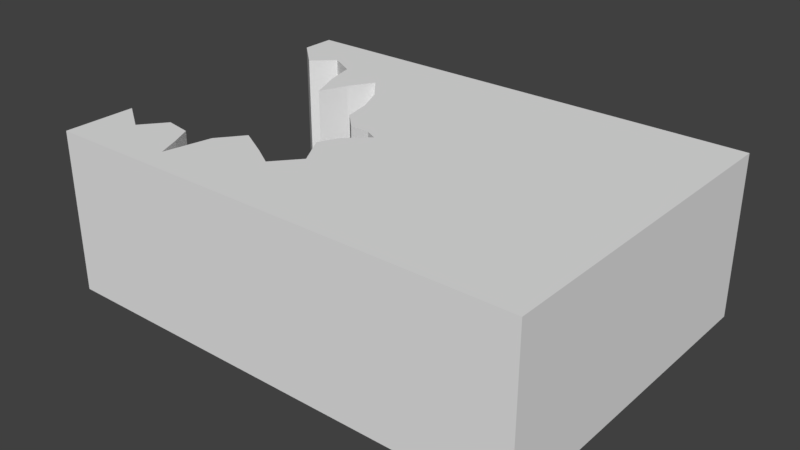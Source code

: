 # Source: Halfbreak.blend  (saved by Blender 2.78.0; exported with 4.5.12 LTS)
import bpy
from mathutils import Matrix  # noqa: F401  (used for matrix-valued properties, if any)

bpy.ops.wm.read_factory_settings(use_empty=True)
scene = bpy.context.scene
scene.name = 'Scene'

# ---- collections
col_collection_1 = bpy.data.collections.new('Collection 1'); scene.collection.children.link(col_collection_1)

# ---- materials (node trees are filled in below, after node groups)
mat_asphalt = bpy.data.materials.new('Asphalt')
mat_asphalt.alpha_threshold = 0.0
mat_asphalt.use_transparent_shadow = False
mat_asphalt.roughness = 0.5
mat_dirt = bpy.data.materials.new('Dirt')
mat_dirt.alpha_threshold = 0.0
mat_dirt.use_transparent_shadow = False
mat_dirt.roughness = 0.5

# ---- material node trees

# ---- world
world_world = bpy.data.worlds.new('World'); scene.world = world_world
world_world.color = (0.05088, 0.05088, 0.05088)
world_world.use_sun_shadow = False
world_world.sun_shadow_jitter_overblur = 0.0
world_world.cycles.sampling_method = 'MANUAL'

# ---- meshes
me_plane_002 = bpy.data.meshes.new('Plane.002')
me_plane_002.from_pydata([(-15.0, -10.0, 10.5), (15.0, -10.0, 10.5), (-15.0, -10.0, -10.5), (15.0, -10.0, -10.5), (-15.0, 3.801e-05, 10.5), (15.0, 3.801e-05, 10.5), (-15.0, -3.801e-05, -10.5), (15.0, -3.801e-05, -10.5), (-15.0, -2.0, 10.5), (-15.0, -2.0, -10.5), (15.0, -2.0, -10.5), (15.0, -2.0, 10.5), (-15.0, -3.024e-05, -8.355), (-15.0, 2.186e-05, 6.038), (-12.79, 2.657e-05, 7.525), (-11.59, 2.084e-05, 6.038), (-9.955, 2.084e-05, 6.326), (-9.331, 2.657e-05, 7.573), (-8.708, 3.229e-05, 9.013), (-8.084, 2.084e-05, 6.086), (-6.885, 1.512e-05, 4.551), (-4.966, 1.894e-05, 5.606), (-3.622, 2.084e-05, 6.422), (-2.279, 1.703e-05, 4.839), (-3.382, 9.4e-06, 2.92), (-2.807, 3.678e-06, 1.672), (-1.463, 1.77e-06, 0.4249), (-2.231, -2.044e-06, 0.04109), (-3.526, -1.371e-07, -0.006886), (-4.678, -3.952e-06, -1.158), (-5.014, -1.158e-05, -2.838), (-5.733, -1.73e-05, -4.517), (-7.077, -2.303e-05, -6.148), (-7.988, -1.73e-05, -4.613), (-8.708, -1.158e-05, -2.885), (-9.571, -1.921e-05, -4.996), (-10.05, -2.493e-05, -6.868), (-11.73, -2.875e-05, -7.779), (-13.03, -2.493e-05, -6.532), (-15.0, -10.0, -8.355), (-15.0, -10.0, 6.103), (-12.79, -10.0, 7.525), (-11.59, -10.0, 6.038), (-9.955, -10.0, 6.326), (-9.331, -10.0, 7.573), (-8.708, -10.0, 9.013), (-8.084, -10.0, 6.086), (-6.885, -10.0, 4.551), (-4.966, -10.0, 5.606), (-3.622, -10.0, 6.422), (-2.279, -10.0, 4.839), (-3.382, -10.0, 2.92), (-2.807, -10.0, 1.672), (-1.463, -10.0, 0.4249), (-2.231, -10.0, 0.04113), (-3.526, -10.0, -0.00685), (-4.678, -10.0, -1.158), (-5.014, -10.0, -2.837), (-5.733, -10.0, -4.517), (-7.077, -10.0, -6.148), (-7.988, -10.0, -4.613), (-8.708, -10.0, -2.885), (-9.571, -10.0, -4.996), (-10.05, -10.0, -6.868), (-11.73, -10.0, -7.779), (-13.03, -10.0, -6.532), (-15.0, -2.0, 6.051), (-15.0, -2.0, -8.355), (-13.03, -2.0, -6.532), (-11.73, -2.0, -7.779), (-10.05, -2.0, -6.868), (-9.571, -2.0, -4.996), (-8.708, -2.0, -2.885), (-7.988, -2.0, -4.613), (-7.077, -2.0, -6.148), (-5.733, -2.0, -4.517), (-5.014, -2.0, -2.837), (-4.678, -2.0, -1.158), (-3.526, -2.0, -0.006879), (-2.231, -2.0, 0.0411), (-1.463, -2.0, 0.4249), (-2.807, -2.0, 1.672), (-3.382, -2.0, 2.92), (-2.279, -2.0, 4.839), (-3.622, -2.0, 6.422), (-4.966, -2.0, 5.606), (-6.885, -2.0, 4.551), (-8.084, -2.0, 6.086), (-8.708, -2.0, 9.013), (-9.331, -2.0, 7.573), (-9.955, -2.0, 6.326), (-11.59, -2.0, 6.038), (-12.79, -2.0, 7.525), (0.0, 3.801e-05, 10.5), (0.0, -3.801e-05, -10.5)], [], [(0, 40, 41, 42, 43, 44, 45, 46, 47, 48, 49, 50, 51, 52, 53, 54, 55, 56, 57, 58, 59, 60, 61, 62, 63, 64, 65, 39, 2, 3, 1), (4, 93, 5, 7, 94, 6, 12, 38, 37, 36, 35, 34, 33, 32, 31, 30, 29, 28, 27, 26, 25, 24, 23, 22, 21, 20, 19, 18, 17, 16, 15, 14, 13), (9, 2, 39, 67), (10, 3, 2, 9), (8, 0, 1, 11), (11, 1, 3, 10), (5, 11, 10, 7), (4, 8, 11, 5, 93), (7, 10, 9, 6, 94), (6, 9, 67, 12), (66, 40, 0, 8), (13, 66, 8, 4), (68, 65, 64, 69), (69, 64, 63, 70), (70, 63, 62, 71), (71, 62, 61, 72), (72, 61, 60, 73), (73, 60, 59, 74), (74, 59, 58, 75), (75, 58, 57, 76), (76, 57, 56, 77), (77, 56, 55, 78), (78, 55, 54, 79), (79, 54, 53, 80), (80, 53, 52, 81), (81, 52, 51, 82), (82, 51, 50, 83), (83, 50, 49, 84), (84, 49, 48, 85), (85, 48, 47, 86), (86, 47, 46, 87), (87, 46, 45, 88), (88, 45, 44, 89), (89, 44, 43, 90), (90, 43, 42, 91), (91, 42, 41, 92), (67, 39, 65, 68), (92, 41, 40, 66), (14, 92, 66, 13), (12, 67, 68, 38), (15, 91, 92, 14), (16, 90, 91, 15), (17, 89, 90, 16), (18, 88, 89, 17), (19, 87, 88, 18), (20, 86, 87, 19), (21, 85, 86, 20), (22, 84, 85, 21), (23, 83, 84, 22), (24, 82, 83, 23), (25, 81, 82, 24), (26, 80, 81, 25), (27, 79, 80, 26), (28, 78, 79, 27), (29, 77, 78, 28), (30, 76, 77, 29), (31, 75, 76, 30), (32, 74, 75, 31), (33, 73, 74, 32), (34, 72, 73, 33), (35, 71, 72, 34), (36, 70, 71, 35), (37, 69, 70, 36), (38, 68, 69, 37)])
me_plane_002.polygons.foreach_set('material_index', [1, 0, 1, 1, 1, 1, 0, 0, 0, 0, 1, 0, 1, 1, 1, 1, 1, 1, 1, 1, 1, 1, 1, 1, 1, 1, 1, 1, 1, 1, 1, 1, 1, 1, 1, 1, 1, 1, 0, 0, 0, 0, 0, 0, 0, 0, 0, 0, 0, 0, 0, 0, 0, 0, 0, 0, 0, 0, 0, 0, 0, 0, 0, 0])
_uv = me_plane_002.uv_layers.new(name='UVMap')
_uv.uv.foreach_set('vector', [0.8077, 0.5303, 0.7231, 0.5303, 0.7505, 0.4912, 0.7219, 0.47, 0.7274, 0.4411, 0.7514, 0.4301, 0.7791, 0.4191, 0.7228, 0.4081, 0.6933, 0.3869, 0.7136, 0.3529, 0.7293, 0.3292, 0.6988, 0.3054, 0.6619, 0.3249, 0.6379, 0.3148, 0.6139, 0.291, 0.6066, 0.3046, 0.6056, 0.3275, 0.5835, 0.3478, 0.5512, 0.3538, 0.5189, 0.3665, 0.4875, 0.3902, 0.5171, 0.4064, 0.5503, 0.4191, 0.5097, 0.4344, 0.4737, 0.4428, 0.4562, 0.4725, 0.4802, 0.4954, 0.4451, 0.5303, 0.4038, 0.5303, 0.4038, 6.743e-08, 0.8077, 0.0, 0.75, 0.25, 0.75, 0.5, 0.75, 0.75, 0.25, 0.75, 0.25, 0.5, 0.25, 0.25, 0.3011, 0.25, 0.3445, 0.2829, 0.3148, 0.3045, 0.3365, 0.3325, 0.381, 0.3405, 0.4313, 0.3549, 0.3902, 0.3669, 0.3536, 0.3821, 0.3925, 0.4044, 0.4324, 0.4164, 0.4724, 0.422, 0.4998, 0.4412, 0.501, 0.4628, 0.5101, 0.4756, 0.5398, 0.4532, 0.5695, 0.4436, 0.6152, 0.462, 0.6529, 0.4396, 0.6335, 0.4172, 0.6084, 0.3853, 0.6449, 0.3653, 0.7146, 0.3549, 0.6803, 0.3445, 0.6506, 0.3341, 0.6438, 0.3069, 0.6792, 0.2869, 0.6438, 0.25, 0.6132, 0.5657, 0.6132, 0.7071, 0.5763, 0.7071, 0.5763, 0.5657, 0.1538, 1.0, 5.502e-08, 1.0, 0.0, 0.5303, 0.1538, 0.5303, 0.8462, 3.372e-08, 1.0, 0.0, 1.0, 0.2897, 0.8462, 0.2897, 0.8462, 0.2897, 1.0, 0.2897, 1.0, 0.6007, 0.8462, 0.6007, 0.8077, 0.2897, 0.8462, 0.2897, 0.8462, 0.6007, 0.8077, 0.6007, 0.8077, 3.372e-08, 0.8462, 3.372e-08, 0.8462, 0.2897, 0.8077, 0.2897, 0.8077, 0.1449, 0.1923, 1.0, 0.1538, 1.0, 0.1538, 0.5303, 0.1923, 0.5304, 0.1923, 0.7652, 0.6132, 0.5303, 0.6132, 0.5657, 0.5763, 0.5657, 0.5763, 0.5303, 0.6896, 0.5657, 0.6887, 0.7071, 0.6132, 0.7071, 0.6132, 0.5657, 0.6898, 0.5303, 0.6896, 0.5657, 0.6132, 0.5657, 0.6132, 0.5303, 0.3831, 0.8485, 0.3831, 0.7071, 0.4168, 0.7071, 0.4168, 0.8485, 0.4387, 0.5657, 0.4387, 0.7071, 0.4085, 0.7071, 0.4085, 0.5657, 0.4085, 0.5657, 0.4085, 0.7071, 0.3722, 0.7071, 0.3722, 0.5657, 0.3722, 0.5657, 0.3722, 0.7071, 0.3285, 0.7071, 0.3285, 0.5657, 0.88, 0.7421, 0.88, 0.6007, 0.9153, 0.6007, 0.9153, 0.7421, 0.9153, 0.7421, 0.9153, 0.6007, 0.9497, 0.6007, 0.9497, 0.7421, 0.3285, 0.5657, 0.3285, 0.7071, 0.2889, 0.7071, 0.2889, 0.5657, 0.2889, 0.5657, 0.2889, 0.7071, 0.2538, 0.7071, 0.2538, 0.5657, 0.2538, 0.5657, 0.2538, 0.7071, 0.222, 0.7071, 0.222, 0.5657, 0.222, 0.5657, 0.222, 0.7071, 0.1923, 0.7071, 0.1923, 0.5657, 0.4428, 0.7424, 0.4428, 0.8839, 0.43, 0.8839, 0.43, 0.7424, 0.4168, 0.8485, 0.4168, 0.7071, 0.43, 0.7071, 0.43, 0.8485, 0.2528, 0.7424, 0.2528, 0.8839, 0.218, 0.8839, 0.218, 0.7424, 0.218, 0.7424, 0.218, 0.8839, 0.1923, 0.8839, 0.1923, 0.7424, 0.3463, 0.7424, 0.3463, 0.8839, 0.3038, 0.8839, 0.3038, 0.7424, 0.8053, 0.5657, 0.8053, 0.7071, 0.7654, 0.7071, 0.7654, 0.5657, 0.88, 0.636, 0.88, 0.7774, 0.8498, 0.7774, 0.8498, 0.636, 0.8498, 0.636, 0.8498, 0.7774, 0.8077, 0.7774, 0.8077, 0.636, 0.5279, 0.5657, 0.5279, 0.7071, 0.4905, 0.7071, 0.4905, 0.5657, 0.4905, 0.5657, 0.4905, 0.7071, 0.4387, 0.7071, 0.4387, 0.5657, 0.6898, 0.6717, 0.6898, 0.5303, 0.7133, 0.5303, 0.7133, 0.6717, 0.7133, 0.6717, 0.7133, 0.5303, 0.7351, 0.5303, 0.7351, 0.6717, 0.7351, 0.6717, 0.7351, 0.5303, 0.7654, 0.5303, 0.7654, 0.6717, 0.3831, 0.7424, 0.3831, 0.8839, 0.3463, 0.8839, 0.3463, 0.7424, 0.5763, 0.5657, 0.5763, 0.7071, 0.5279, 0.7071, 0.5279, 0.5657, 0.3038, 0.7424, 0.3038, 0.8839, 0.2534, 0.8839, 0.253, 0.7424, 0.3038, 0.7071, 0.3038, 0.7424, 0.253, 0.7424, 0.2528, 0.7071, 0.5763, 0.5303, 0.5763, 0.5657, 0.5279, 0.5657, 0.5279, 0.5303, 0.3831, 0.7071, 0.3831, 0.7424, 0.3463, 0.7424, 0.3463, 0.7071, 0.7351, 0.7071, 0.7351, 0.6717, 0.7654, 0.6717, 0.7654, 0.7071, 0.7133, 0.7071, 0.7133, 0.6717, 0.7351, 0.6717, 0.7351, 0.7071, 0.6898, 0.7071, 0.6898, 0.6717, 0.7133, 0.6717, 0.7133, 0.7071, 0.4905, 0.5303, 0.4905, 0.5657, 0.4387, 0.5657, 0.4387, 0.5303, 0.5279, 0.5303, 0.5279, 0.5657, 0.4905, 0.5657, 0.4905, 0.5303, 0.8498, 0.6007, 0.8498, 0.636, 0.8077, 0.636, 0.8077, 0.6007, 0.88, 0.6007, 0.88, 0.636, 0.8498, 0.636, 0.8498, 0.6007, 0.8053, 0.5303, 0.8053, 0.5657, 0.7654, 0.5657, 0.7654, 0.5303, 0.3463, 0.7071, 0.3463, 0.7424, 0.3038, 0.7424, 0.3038, 0.7071, 0.218, 0.7071, 0.218, 0.7424, 0.1923, 0.7424, 0.1923, 0.7071, 0.2528, 0.7071, 0.2528, 0.7424, 0.218, 0.7424, 0.218, 0.7071, 0.4168, 0.8839, 0.4168, 0.8485, 0.43, 0.8485, 0.43, 0.8839, 0.4428, 0.7071, 0.4428, 0.7424, 0.43, 0.7424, 0.43, 0.7071, 0.222, 0.5303, 0.222, 0.5657, 0.1923, 0.5657, 0.1923, 0.5303, 0.2538, 0.5303, 0.2538, 0.5657, 0.222, 0.5657, 0.222, 0.5303, 0.2889, 0.5303, 0.2889, 0.5657, 0.2538, 0.5657, 0.2538, 0.5303, 0.3285, 0.5303, 0.3285, 0.5657, 0.2889, 0.5657, 0.2889, 0.5303, 0.9153, 0.7774, 0.9153, 0.7421, 0.9497, 0.7421, 0.9497, 0.7774, 0.88, 0.7774, 0.88, 0.7421, 0.9153, 0.7421, 0.9153, 0.7774, 0.3722, 0.5303, 0.3722, 0.5657, 0.3285, 0.5657, 0.3285, 0.5303, 0.4085, 0.5303, 0.4085, 0.5657, 0.3722, 0.5657, 0.3722, 0.5303, 0.4387, 0.5303, 0.4387, 0.5657, 0.4085, 0.5657, 0.4085, 0.5303, 0.3831, 0.8839, 0.3831, 0.8485, 0.4168, 0.8485, 0.4168, 0.8839])
me_plane_002.materials.append(mat_asphalt)
me_plane_002.materials.append(mat_dirt)
me_plane_002.use_remesh_preserve_volume = False
me_plane_002.use_remesh_preserve_attributes = False
me_plane_002.use_mirror_vertex_groups = False
me_plane_002.update()

# ---- objects
ob_flatground_002 = bpy.data.objects.new('Flatground.002', me_plane_002)

# ---- transforms, parenting, visibility, modifiers, constraints
ob_flatground_002.location = (0.0, 10.5, 0.0)
ob_flatground_002.rotation_euler = (1.571, -0.0, 0.0)
ob_flatground_002.lineart.crease_threshold = 0.0

# ---- collection membership
col_collection_1.objects.link(ob_flatground_002)

# ---- scene / render settings (as saved in the file)
scene.frame_start = 1; scene.frame_end = 250; scene.frame_set(1)
scene.render.engine = 'BLENDER_EEVEE_NEXT'
scene.render.resolution_percentage = 50
scene.render.dither_intensity = 0.0
scene.cycles.use_denoising = False
scene.cycles.samples = 128
scene.cycles.sampling_pattern = 'TABULATED_SOBOL'
scene.cycles.light_sampling_threshold = 0.0
scene.cycles.use_adaptive_sampling = False
scene.cycles.use_light_tree = False
scene.cycles.blur_glossy = 0.0
scene.cycles.sample_clamp_indirect = 0.0
scene.view_settings.view_transform = 'Standard'
bpy.context.view_layer.update()

# ---- added for rendering (the .blend has no active camera and no usable light): camera, sun
cam_auto = bpy.data.cameras.new('AutoCamera')
cam_auto.lens = 50.0
cam_auto.sensor_width = 36.0
cam_auto.clip_end = 1000.0
ob_auto_camera = bpy.data.objects.new('AutoCamera', cam_auto)
scene.collection.objects.link(ob_auto_camera)
ob_auto_camera.location = (35.1221, -31.6465, 23.0977)
ob_auto_camera.rotation_euler = (1.09748, -7.21219e-08, 0.694738)
scene.camera = ob_auto_camera
light_auto_sun = bpy.data.lights.new('AutoSun', 'SUN')
light_auto_sun.energy = 3.0
light_auto_sun.angle = 0.0523599
ob_auto_sun = bpy.data.objects.new('AutoSun', light_auto_sun)
scene.collection.objects.link(ob_auto_sun)
ob_auto_sun.rotation_euler = (0.872665, 0.174533, 0.523599)
bpy.context.view_layer.update()
